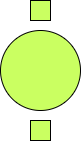

The diagram above was exported from draw.io. Its source (the exported page's mxGraphModel, read from the mxfile embedded in the PNG):
<mxGraphModel dx="500" dy="554" grid="1" gridSize="10" guides="1" tooltips="1" connect="1" arrows="1" fold="1" page="1" pageScale="1" pageWidth="850" pageHeight="1100" math="0" shadow="0">
  <root>
    <mxCell id="0" />
    <mxCell id="1" parent="0" />
    <mxCell id="2" value="" style="ellipse;whiteSpace=wrap;html=1;aspect=fixed;strokeColor=#000000;fillColor=#CAFF61;" vertex="1" parent="1">
      <mxGeometry x="689" y="530" width="80" height="80" as="geometry" />
    </mxCell>
    <mxCell id="3" value="" style="whiteSpace=wrap;html=1;aspect=fixed;fillColor=#CAFF61;" vertex="1" parent="1">
      <mxGeometry x="719" y="500" width="20" height="20" as="geometry" />
    </mxCell>
    <mxCell id="4" value="" style="whiteSpace=wrap;html=1;aspect=fixed;fillColor=#CAFF61;" vertex="1" parent="1">
      <mxGeometry x="719" y="620" width="20" height="20" as="geometry" />
    </mxCell>
  </root>
</mxGraphModel>